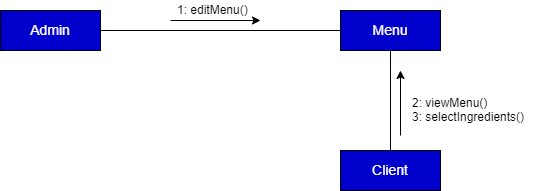

The diagram above was exported from draw.io. Its source (the exported page's mxGraphModel, read from the mxfile embedded in the PNG):
<mxGraphModel dx="1038" dy="519" grid="1" gridSize="10" guides="1" tooltips="1" connect="1" arrows="1" fold="1" page="1" pageScale="1" pageWidth="850" pageHeight="1100" math="0" shadow="0">
  <root>
    <mxCell id="0" />
    <mxCell id="1" parent="0" />
    <mxCell id="1yc0zJiiyTpnlVyMS7R8-1" value="&lt;font style=&quot;font-size: 14px&quot;&gt;Admin&lt;/font&gt;" style="rounded=0;whiteSpace=wrap;html=1;fillColor=#0000CC;fontColor=#FFFFFF;" parent="1" vertex="1">
      <mxGeometry x="140" y="130" width="100" height="40" as="geometry" />
    </mxCell>
    <mxCell id="1yc0zJiiyTpnlVyMS7R8-2" value="&lt;font style=&quot;font-size: 14px&quot;&gt;Menu&lt;/font&gt;" style="rounded=0;whiteSpace=wrap;html=1;fontColor=#FFFFFF;fillColor=#0000CC;" parent="1" vertex="1">
      <mxGeometry x="480" y="130" width="100" height="40" as="geometry" />
    </mxCell>
    <mxCell id="1yc0zJiiyTpnlVyMS7R8-3" value="&lt;font style=&quot;font-size: 14px&quot;&gt;Client&lt;/font&gt;" style="rounded=0;whiteSpace=wrap;html=1;fontColor=#FFFFFF;strokeColor=#000000;fillColor=#0000CC;" parent="1" vertex="1">
      <mxGeometry x="480" y="270" width="100" height="40" as="geometry" />
    </mxCell>
    <mxCell id="1yc0zJiiyTpnlVyMS7R8-4" value="" style="endArrow=none;html=1;entryX=0;entryY=0.5;entryDx=0;entryDy=0;exitX=1;exitY=0.5;exitDx=0;exitDy=0;" parent="1" source="1yc0zJiiyTpnlVyMS7R8-1" target="1yc0zJiiyTpnlVyMS7R8-2" edge="1">
      <mxGeometry width="50" height="50" relative="1" as="geometry">
        <mxPoint x="300" y="190" as="sourcePoint" />
        <mxPoint x="350" y="140" as="targetPoint" />
      </mxGeometry>
    </mxCell>
    <mxCell id="1yc0zJiiyTpnlVyMS7R8-5" value="" style="endArrow=none;html=1;entryX=0.5;entryY=1;entryDx=0;entryDy=0;exitX=0.5;exitY=0;exitDx=0;exitDy=0;" parent="1" source="1yc0zJiiyTpnlVyMS7R8-3" target="1yc0zJiiyTpnlVyMS7R8-2" edge="1">
      <mxGeometry width="50" height="50" relative="1" as="geometry">
        <mxPoint x="140" y="380" as="sourcePoint" />
        <mxPoint x="190" y="330" as="targetPoint" />
      </mxGeometry>
    </mxCell>
    <mxCell id="1yc0zJiiyTpnlVyMS7R8-6" value="" style="endArrow=classic;html=1;" parent="1" edge="1">
      <mxGeometry width="50" height="50" relative="1" as="geometry">
        <mxPoint x="310" y="140" as="sourcePoint" />
        <mxPoint x="400" y="140" as="targetPoint" />
      </mxGeometry>
    </mxCell>
    <mxCell id="1yc0zJiiyTpnlVyMS7R8-7" value="1: editMenu()" style="text;html=1;resizable=0;points=[];autosize=1;align=left;verticalAlign=top;spacingTop=-4;" parent="1" vertex="1">
      <mxGeometry x="315" y="120" width="90" height="20" as="geometry" />
    </mxCell>
    <mxCell id="1yc0zJiiyTpnlVyMS7R8-8" value="" style="endArrow=classic;html=1;" parent="1" edge="1">
      <mxGeometry width="50" height="50" relative="1" as="geometry">
        <mxPoint x="540" y="255" as="sourcePoint" />
        <mxPoint x="540" y="190" as="targetPoint" />
      </mxGeometry>
    </mxCell>
    <mxCell id="1yc0zJiiyTpnlVyMS7R8-9" value="2: viewMenu()&lt;br&gt;3: selectIngredients()" style="text;html=1;resizable=0;points=[];autosize=1;align=left;verticalAlign=top;spacingTop=-4;" parent="1" vertex="1">
      <mxGeometry x="550" y="213" width="130" height="30" as="geometry" />
    </mxCell>
  </root>
</mxGraphModel>